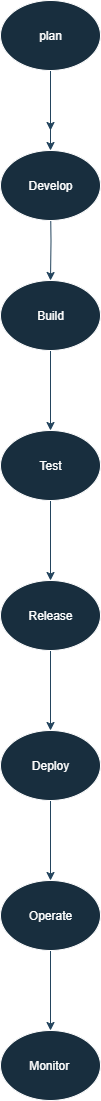

The diagram above was exported from draw.io. Its source (the exported page's mxGraphModel, read from the mxfile embedded in the PNG):
<mxGraphModel dx="957" dy="515" grid="1" gridSize="10" guides="1" tooltips="1" connect="1" arrows="1" fold="1" page="1" pageScale="1" pageWidth="850" pageHeight="1100" math="0" shadow="0">
  <root>
    <mxCell id="0" />
    <mxCell id="1" parent="0" />
    <mxCell id="4tY6CLQJotnBSDPsW3-b-3" value="" style="edgeStyle=orthogonalEdgeStyle;rounded=0;orthogonalLoop=1;jettySize=auto;html=1;labelBackgroundColor=none;strokeColor=#23445D;fontColor=default;" edge="1" parent="1" source="4tY6CLQJotnBSDPsW3-b-1">
      <mxGeometry relative="1" as="geometry">
        <mxPoint x="400" y="150" as="targetPoint" />
      </mxGeometry>
    </mxCell>
    <mxCell id="4tY6CLQJotnBSDPsW3-b-17" value="" style="edgeStyle=orthogonalEdgeStyle;rounded=0;orthogonalLoop=1;jettySize=auto;html=1;labelBackgroundColor=none;strokeColor=#23445D;fontColor=default;" edge="1" parent="1" source="4tY6CLQJotnBSDPsW3-b-1" target="4tY6CLQJotnBSDPsW3-b-16">
      <mxGeometry relative="1" as="geometry" />
    </mxCell>
    <mxCell id="4tY6CLQJotnBSDPsW3-b-1" value="plan" style="ellipse;whiteSpace=wrap;html=1;labelBackgroundColor=none;fillColor=#182E3E;strokeColor=#FFFFFF;fontColor=#FFFFFF;" vertex="1" parent="1">
      <mxGeometry x="350" y="20" width="100" height="70" as="geometry" />
    </mxCell>
    <mxCell id="4tY6CLQJotnBSDPsW3-b-5" value="" style="edgeStyle=orthogonalEdgeStyle;rounded=0;orthogonalLoop=1;jettySize=auto;html=1;labelBackgroundColor=none;strokeColor=#23445D;fontColor=default;" edge="1" parent="1" target="4tY6CLQJotnBSDPsW3-b-4">
      <mxGeometry relative="1" as="geometry">
        <mxPoint x="400" y="220" as="sourcePoint" />
      </mxGeometry>
    </mxCell>
    <mxCell id="4tY6CLQJotnBSDPsW3-b-7" value="" style="edgeStyle=orthogonalEdgeStyle;rounded=0;orthogonalLoop=1;jettySize=auto;html=1;labelBackgroundColor=none;strokeColor=#23445D;fontColor=default;" edge="1" parent="1" source="4tY6CLQJotnBSDPsW3-b-4" target="4tY6CLQJotnBSDPsW3-b-6">
      <mxGeometry relative="1" as="geometry" />
    </mxCell>
    <mxCell id="4tY6CLQJotnBSDPsW3-b-4" value="Build" style="ellipse;whiteSpace=wrap;html=1;labelBackgroundColor=none;fillColor=#182E3E;strokeColor=#FFFFFF;fontColor=#FFFFFF;" vertex="1" parent="1">
      <mxGeometry x="350" y="300" width="100" height="70" as="geometry" />
    </mxCell>
    <mxCell id="4tY6CLQJotnBSDPsW3-b-9" value="" style="edgeStyle=orthogonalEdgeStyle;rounded=0;orthogonalLoop=1;jettySize=auto;html=1;labelBackgroundColor=none;strokeColor=#23445D;fontColor=default;" edge="1" parent="1" source="4tY6CLQJotnBSDPsW3-b-6" target="4tY6CLQJotnBSDPsW3-b-8">
      <mxGeometry relative="1" as="geometry" />
    </mxCell>
    <mxCell id="4tY6CLQJotnBSDPsW3-b-6" value="Test" style="ellipse;whiteSpace=wrap;html=1;labelBackgroundColor=none;fillColor=#182E3E;strokeColor=#FFFFFF;fontColor=#FFFFFF;" vertex="1" parent="1">
      <mxGeometry x="350" y="450" width="100" height="70" as="geometry" />
    </mxCell>
    <mxCell id="4tY6CLQJotnBSDPsW3-b-11" value="" style="edgeStyle=orthogonalEdgeStyle;rounded=0;orthogonalLoop=1;jettySize=auto;html=1;labelBackgroundColor=none;strokeColor=#23445D;fontColor=default;" edge="1" parent="1" source="4tY6CLQJotnBSDPsW3-b-8" target="4tY6CLQJotnBSDPsW3-b-10">
      <mxGeometry relative="1" as="geometry" />
    </mxCell>
    <mxCell id="4tY6CLQJotnBSDPsW3-b-8" value="Release" style="ellipse;whiteSpace=wrap;html=1;labelBackgroundColor=none;fillColor=#182E3E;strokeColor=#FFFFFF;fontColor=#FFFFFF;" vertex="1" parent="1">
      <mxGeometry x="350" y="600" width="100" height="70" as="geometry" />
    </mxCell>
    <mxCell id="4tY6CLQJotnBSDPsW3-b-13" value="" style="edgeStyle=orthogonalEdgeStyle;rounded=0;orthogonalLoop=1;jettySize=auto;html=1;labelBackgroundColor=none;strokeColor=#23445D;fontColor=default;" edge="1" parent="1" source="4tY6CLQJotnBSDPsW3-b-10" target="4tY6CLQJotnBSDPsW3-b-12">
      <mxGeometry relative="1" as="geometry" />
    </mxCell>
    <mxCell id="4tY6CLQJotnBSDPsW3-b-10" value="Deploy" style="ellipse;whiteSpace=wrap;html=1;labelBackgroundColor=none;fillColor=#182E3E;strokeColor=#FFFFFF;fontColor=#FFFFFF;" vertex="1" parent="1">
      <mxGeometry x="350" y="750" width="100" height="70" as="geometry" />
    </mxCell>
    <mxCell id="4tY6CLQJotnBSDPsW3-b-15" value="" style="edgeStyle=orthogonalEdgeStyle;rounded=0;orthogonalLoop=1;jettySize=auto;html=1;labelBackgroundColor=none;strokeColor=#23445D;fontColor=default;" edge="1" parent="1" source="4tY6CLQJotnBSDPsW3-b-12" target="4tY6CLQJotnBSDPsW3-b-14">
      <mxGeometry relative="1" as="geometry" />
    </mxCell>
    <mxCell id="4tY6CLQJotnBSDPsW3-b-12" value="Operate" style="ellipse;whiteSpace=wrap;html=1;labelBackgroundColor=none;fillColor=#182E3E;strokeColor=#FFFFFF;fontColor=#FFFFFF;" vertex="1" parent="1">
      <mxGeometry x="350" y="900" width="100" height="70" as="geometry" />
    </mxCell>
    <mxCell id="4tY6CLQJotnBSDPsW3-b-14" value="&amp;nbsp; &amp;nbsp; &amp;nbsp; &amp;nbsp; Monitor" style="ellipse;whiteSpace=wrap;html=1;align=left;labelBackgroundColor=none;fillColor=#182E3E;strokeColor=#FFFFFF;fontColor=#FFFFFF;" vertex="1" parent="1">
      <mxGeometry x="350" y="1050" width="100" height="70" as="geometry" />
    </mxCell>
    <mxCell id="4tY6CLQJotnBSDPsW3-b-16" value="Develop" style="ellipse;whiteSpace=wrap;html=1;labelBackgroundColor=none;fillColor=#182E3E;strokeColor=#FFFFFF;fontColor=#FFFFFF;" vertex="1" parent="1">
      <mxGeometry x="350" y="170" width="100" height="70" as="geometry" />
    </mxCell>
  </root>
</mxGraphModel>